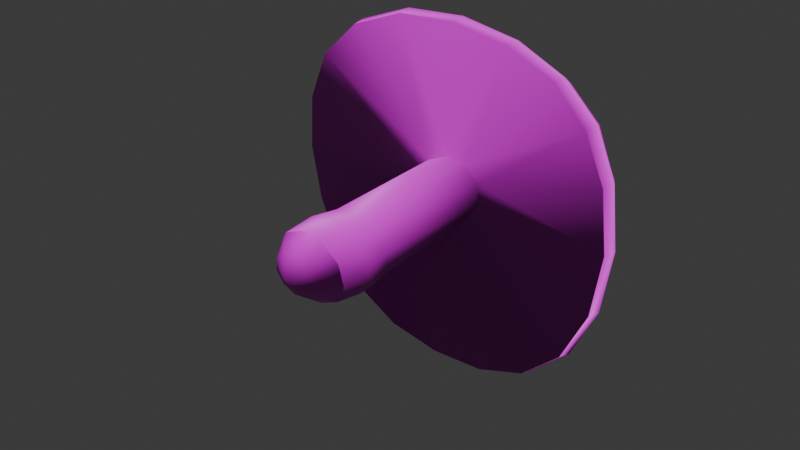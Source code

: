 # Source: untitled.blend  (saved by Blender 4.0.36; exported with 4.5.12 LTS)
import bpy
from mathutils import Matrix  # noqa: F401  (used for matrix-valued properties, if any)

bpy.ops.wm.read_factory_settings(use_empty=True)
scene = bpy.context.scene
scene.name = 'Scene'

# ---- collections
col_collection = bpy.data.collections.new('Collection'); scene.collection.children.link(col_collection)

# ---- images (referenced by path relative to the original .blend; pixels are not part of the script)
import os
ASSET_DIR = os.environ.get("B2B_ASSET_DIR", "")  # directory of the original .blend (textures are referenced by path, not embedded)
HERE = os.path.dirname(os.path.abspath(__file__))  # packed textures are extracted next to this script under _unpacked/

def load_image(name, relpath, width, height, colorspace="sRGB"):
    """Load a texture the original file referenced (path relative to the .blend, or extracted next to this script)."""
    p = next((c for c in (os.path.join(HERE, relpath), os.path.join(ASSET_DIR, relpath)) if relpath and os.path.exists(c)), "")
    if p:
        img = bpy.data.images.load(p, check_existing=True)
        img.name = name
    else:  # same state as the original file: an image datablock whose file is absent (Cycles renders it pink)
        img = bpy.data.images.new(name, width, height)
        img.source = "FILE"
        img.filepath = "//" + (relpath or name)
    img.colorspace_settings.name = colorspace
    return img
img_mushroom_1_basecolor_png = load_image('Mushroom_1_BaseColor.png', 'Textures/Mushroom_1_BaseColor.png', 1024, 1024, 'sRGB')
img_mushroom_1_normal_png = load_image('Mushroom_1_Normal.png', 'Textures/Mushroom_1_Normal.png', 1024, 1024, 'Non-Color')

# ---- materials (node trees are filled in below, after node groups)
mat_mushroom_1 = bpy.data.materials.new('Mushroom_1')
mat_mushroom_1.use_transparent_shadow = False
mat_mushroom_1.roughness = 0.5

# ---- material node trees
mat_mushroom_1.use_nodes = True; mat_mushroom_1.node_tree.nodes.clear()
_N = mat_mushroom_1.node_tree.nodes; _L = mat_mushroom_1.node_tree.links
n0 = _N.new('ShaderNodeBsdfPrincipled'); n0.name = 'Principled BSDF'; n0.location = (10, 300)
n0.inputs[3].default_value = 1.45
n0.inputs[27].default_value = (0.0, 0.0, 0.0, 1.0)
n1 = _N.new('ShaderNodeOutputMaterial'); n1.name = 'Material Output'; n1.location = (300, 300)
n2 = _N.new('ShaderNodeNormalMap'); n2.name = 'Normal Map'; n2.location = (-300, -300)
n2.label = 'Normal/Map'
n3 = _N.new('ShaderNodeTexImage'); n3.name = 'Image Texture'; n3.location = (-300, 600)
n3.image = img_mushroom_1_basecolor_png
n4 = _N.new('ShaderNodeTexImage'); n4.name = 'Image Texture.001'; n4.location = (-600, -900)
n4.image = img_mushroom_1_normal_png
_L.new(n0.outputs[0], n1.inputs[0])
_L.new(n2.outputs[0], n0.inputs[5])
_L.new(n3.outputs[0], n0.inputs[0])
_L.new(n4.outputs[0], n2.inputs[1])
n1.is_active_output = True

# ---- world
world_world = bpy.data.worlds.new('World'); scene.world = world_world
world_world.use_nodes = True; world_world.node_tree.nodes.clear()
_N = world_world.node_tree.nodes; _L = world_world.node_tree.links
n0 = _N.new('ShaderNodeOutputWorld'); n0.name = 'World Output'; n0.location = (300, 300)
n1 = _N.new('ShaderNodeBackground'); n1.name = 'Background'; n1.location = (10, 300)
n1.inputs[0].default_value = (0.05088, 0.05088, 0.05088, 1.0)
_L.new(n1.outputs[0], n0.inputs[0])
n0.is_active_output = True
world_world.color = (0.05088, 0.05088, 0.05088)
world_world.use_sun_shadow = False
world_world.sun_shadow_jitter_overblur = 0.0

# ---- meshes
me_mushroom_1 = bpy.data.meshes.new('Mushroom_1')
me_mushroom_1.from_pydata([(0.00123, 0.004313, -0.01462), (0.003351, 0.0595, -0.009788), (0.008031, 0.003651, -0.01148), (0.009882, 0.05964, -0.007083), (0.01155, 0.002729, -0.005226), (0.0138, 0.05979, -0.001127), (0.01043, 0.001984, 0.001725), (0.01345, 0.06001, 0.005475), (0.005108, 0.001615, 0.006733), (0.008803, 0.06015, 0.01004), (-0.002373, 0.001627, 0.007919), (0.001592, 0.06, 0.01102), (-0.009157, 0.002006, 0.004828), (-0.00506, 0.05968, 0.008262), (-0.01266, 0.002735, -0.001391), (-0.008522, 0.05941, 0.002817), (-0.01155, 0.003638, -0.008376), (-0.007773, 0.0593, -0.003426), (-0.006249, 0.004303, -0.01344), (-0.003297, 0.05936, -0.008272), (-0.00278, 0.02251, -0.01515), (0.004823, 0.02209, -0.01413), (0.01031, 0.02109, -0.009201), (0.0116, 0.02011, -0.002275), (0.008181, 0.01951, 0.003981), (0.001389, 0.01935, 0.007221), (-0.006181, 0.01956, 0.006258), (-0.01165, 0.02016, 0.001406), (-0.01294, 0.02109, -0.005521), (-0.009562, 0.02204, -0.01186), (0.00337, 0.01437, -0.01556), (0.007142, 0.01395, -0.01384), (0.01015, 0.01341, -0.01112), (0.0121, 0.01285, -0.007678), (0.0128, 0.01233, -0.003861), (0.01219, 0.01191, -4.089e-05), (0.01031, 0.01159, 0.003409), (0.007365, 0.0114, 0.006157), (0.003637, 0.01131, 0.007943), (-0.0005078, 0.01133, 0.0086), (-0.004662, 0.01144, 0.008063), (-0.008421, 0.01164, 0.006378), (-0.01142, 0.01196, 0.0037), (-0.01336, 0.01238, 0.0002856), (-0.01406, 0.01288, -0.003533), (-0.01345, 0.01342, -0.007378), (-0.01159, 0.01395, -0.01087), (-0.008655, 0.01437, -0.01366), (-0.004935, 0.01461, -0.01547), (-0.000792, 0.01461, -0.01613), (-0.00172, -0.002804, -0.00976), (0.002721, -0.002981, -0.009147), (0.005927, -0.003425, -0.006214), (0.00667, -0.003919, -0.002089), (0.004667, -0.004274, 0.001652), (0.0006852, -0.004397, 0.003588), (-0.003753, -0.00427, 0.002986), (-0.006953, -0.003919, 6.914e-05), (-0.007696, -0.003432, -0.004057), (-0.005698, -0.002989, -0.007814), (-0.0004772, -0.007512, -0.002881), (-0.03207, 0.0579, -0.04644), (-0.04292, 0.05825, -0.03373), (-0.05011, 0.05855, -0.01772), (-0.05371, 0.05864, 2.036e-05), (-0.05265, 0.05852, 0.01775), (-0.04603, 0.05828, 0.03374), (-0.03336, 0.05848, 0.04582), (-0.0163, 0.05929, 0.05222), (0.00285, 0.06008, 0.05318), (0.02165, 0.06026, 0.04982), (0.03741, 0.0597, 0.04291), (0.04911, 0.05871, 0.03239), (0.05637, 0.05779, 0.01747), (0.05874, 0.05757, -0.002244), (0.05537, 0.05784, -0.02322), (0.04667, 0.05809, -0.04096), (0.03376, 0.05819, -0.05256), (0.01773, 0.05817, -0.05796), (-0.0001333, 0.0579, -0.05829), (-0.01759, 0.05769, -0.0546), (-0.02921, 0.06951, -0.04197), (-0.03906, 0.06974, -0.03049), (-0.04559, 0.07002, -0.01602), (-0.04873, 0.07027, 1.032e-06), (-0.04764, 0.07042, 0.01602), (-0.04153, 0.0705, 0.03038), (-0.02985, 0.07104, 0.04083), (-0.01393, 0.07196, 0.04643), (0.004057, 0.07265, 0.04751), (0.02147, 0.07272, 0.04468), (0.03584, 0.07205, 0.0387), (0.04638, 0.07099, 0.02945), (0.05277, 0.06993, 0.01585), (0.05448, 0.06961, -0.002021), (0.05108, 0.07001, -0.0216), (0.0428, 0.07044, -0.03816), (0.0308, 0.0706, -0.04872), (0.01599, 0.0704, -0.05343), (-0.0004029, 0.06987, -0.05334), (-0.01615, 0.06946, -0.04941), (-0.01205, 0.07691, -0.01638), (-0.01669, 0.07699, -0.01147), (-0.01965, 0.07723, -0.005488), (-0.02062, 0.07755, 0.001153), (-0.0194, 0.07794, 0.00768), (-0.01593, 0.07839, 0.01344), (-0.01035, 0.0789, 0.01791), (-0.003075, 0.07942, 0.02076), (0.004922, 0.07984, 0.02183), (0.01263, 0.08002, 0.02112), (0.01922, 0.07988, 0.01852), (0.02407, 0.07948, 0.01409), (0.02675, 0.07896, 0.008065), (0.02702, 0.07853, 0.0008928), (0.02496, 0.07829, -0.006638), (0.02088, 0.07818, -0.01348), (0.01518, 0.07798, -0.01853), (0.008282, 0.07765, -0.02125), (0.0009279, 0.07727, -0.02164), (-0.006033, 0.07701, -0.0199), (0.00304, 0.08124, 0.002241), (0.03819, 0.06416, 0.04341), (0.01796, 0.06259, -0.05888), (-0.05084, 0.06286, -0.01796), (0.02222, 0.06476, 0.05035), (0.03423, 0.06262, -0.0535), (-0.04357, 0.06255, -0.03419), (0.003082, 0.06459, 0.05376), (0.04734, 0.06251, -0.04179), (-0.03258, 0.0622, -0.04707), (-0.01643, 0.06377, 0.05281), (0.05622, 0.06222, -0.02369), (-0.0001603, 0.06227, -0.05913), (-0.01788, 0.06202, -0.05534), (-0.03377, 0.06293, 0.04639), (0.0597, 0.06192, -0.002272), (-0.05341, 0.06288, 0.01799), (-0.04668, 0.06268, 0.0342), (0.05001, 0.06312, 0.03284), (0.05735, 0.06215, 0.01776), (-0.0545, 0.06297, 1.848e-05)], [], [(20, 1, 21), (21, 1, 3), (21, 3, 22), (22, 3, 5), (22, 5, 23), (23, 5, 7), (23, 7, 24), (24, 7, 9), (24, 9, 25), (25, 9, 11), (25, 11, 26), (26, 11, 13), (26, 13, 27), (27, 13, 15), (27, 15, 28), (28, 15, 17), (28, 17, 29), (29, 17, 19), (3, 77, 76), (29, 19, 20), (20, 19, 1), (4, 6, 53), (48, 20, 49), (47, 29, 20, 48), (46, 29, 47), (45, 28, 29, 46), (44, 28, 45), (43, 27, 28, 44), (42, 27, 43), (41, 26, 27, 42), (40, 26, 41), (39, 25, 26, 40), (38, 25, 39), (37, 24, 25, 38), (36, 24, 37), (35, 23, 24, 36), (34, 23, 35), (33, 22, 23, 34), (32, 22, 33), (31, 21, 22, 32), (30, 21, 31), (49, 20, 21, 30), (0, 49, 30), (0, 30, 31, 2), (2, 31, 32), (2, 32, 33, 4), (4, 33, 34), (4, 34, 35, 6), (6, 35, 36), (6, 36, 37, 8), (8, 37, 38), (8, 38, 39, 10), (10, 39, 40), (10, 40, 41, 12), (12, 41, 42), (12, 42, 43, 14), (14, 43, 44), (14, 44, 45, 16), (16, 45, 46), (16, 46, 47, 18), (18, 47, 48), (18, 48, 49, 0), (58, 59, 60), (10, 56, 55), (14, 16, 58), (2, 4, 52), (8, 55, 54), (12, 14, 57), (18, 50, 59), (0, 2, 51), (6, 54, 53), (10, 12, 56), (16, 59, 58), (4, 53, 52), (8, 10, 55), (14, 58, 57), (18, 0, 50), (2, 52, 51), (6, 8, 54), (0, 51, 50), (12, 57, 56), (16, 18, 59), (11, 9, 70, 69), (51, 52, 60), (55, 56, 60), (59, 50, 60), (52, 53, 60), (56, 57, 60), (53, 54, 60), (57, 58, 60), (50, 51, 60), (54, 55, 60), (5, 75, 74), (17, 63, 62), (13, 11, 68, 67), (7, 73, 72), (3, 1, 78, 77), (19, 61, 80), (15, 13, 66, 65), (9, 71, 70), (5, 3, 76, 75), (17, 15, 64, 63), (11, 69, 68), (7, 5, 74, 73), (19, 17, 62, 61), (13, 67, 66), (1, 79, 78), (9, 7, 72, 71), (139, 140, 93, 92), (15, 65, 64), (1, 19, 80, 79), (81, 82, 102, 101), (137, 138, 86, 85), (140, 136, 94, 93), (138, 135, 87, 86), (133, 134, 100, 99), (136, 132, 95, 94), (135, 131, 88, 87), (134, 130, 81, 100), (132, 129, 96, 95), (131, 128, 89, 88), (130, 127, 82, 81), (129, 126, 97, 96), (128, 125, 90, 89), (127, 124, 83, 82), (126, 123, 98, 97), (125, 122, 91, 90), (124, 141, 84, 83), (123, 133, 99, 98), (122, 139, 92, 91), (141, 137, 85, 84), (112, 113, 121), (88, 89, 109, 108), (100, 81, 101, 120), (87, 88, 108, 107), (94, 95, 115, 114), (99, 100, 120, 119), (86, 87, 107, 106), (93, 94, 114, 113), (85, 86, 106, 105), (95, 96, 116, 115), (92, 93, 113, 112), (84, 85, 105, 104), (96, 97, 117, 116), (91, 92, 112, 111), (83, 84, 104, 103), (97, 98, 118, 117), (90, 91, 111, 110), (82, 83, 103, 102), (98, 99, 119, 118), (89, 90, 110, 109), (73, 74, 136, 140), (116, 117, 121), (104, 105, 121), (111, 112, 121), (117, 118, 121), (103, 104, 121), (110, 111, 121), (118, 119, 121), (102, 103, 121), (109, 110, 121), (101, 102, 121), (108, 109, 121), (120, 101, 121), (107, 108, 121), (114, 115, 121), (119, 120, 121), (106, 107, 121), (113, 114, 121), (115, 116, 121), (105, 106, 121), (66, 67, 135, 138), (79, 80, 134, 133), (74, 75, 132, 136), (67, 68, 131, 135), (80, 61, 130, 134), (75, 76, 129, 132), (68, 69, 128, 131), (61, 62, 127, 130), (76, 77, 126, 129), (69, 70, 125, 128), (62, 63, 124, 127), (77, 78, 123, 126), (70, 71, 122, 125), (63, 64, 141, 124), (78, 79, 133, 123), (71, 72, 139, 122), (64, 65, 137, 141), (65, 66, 138, 137), (72, 73, 140, 139)])
me_mushroom_1.polygons.foreach_set('use_smooth', [True] * 190)
_uv = me_mushroom_1.uv_layers.new(name='UVMap')
_uv.uv.foreach_set('vector', [0.7796, 0.6163, 0.7597, 0.7706, 0.7487, 0.6161, 0.7487, 0.6161, 0.7597, 0.7706, 0.7307, 0.7736, 0.7487, 0.6161, 0.7307, 0.7736, 0.7182, 0.6141, 0.7182, 0.6141, 0.7307, 0.7736, 0.7017, 0.7778, 0.7182, 0.6141, 0.7017, 0.7778, 0.6884, 0.612, 0.6884, 0.612, 0.7017, 0.7778, 0.675, 0.7817, 0.6884, 0.612, 0.675, 0.7817, 0.6578, 0.6107, 0.6578, 0.6107, 0.675, 0.7817, 0.6486, 0.7833, 0.6578, 0.6107, 0.6486, 0.7833, 0.6254, 0.6102, 0.6254, 0.6102, 0.6486, 0.7833, 0.6189, 0.7817, 0.6254, 0.6102, 0.6189, 0.7817, 0.5929, 0.6102, 0.5929, 0.6102, 0.6189, 0.7817, 0.5896, 0.7783, 0.5929, 0.6102, 0.5896, 0.7783, 0.5623, 0.6116, 0.5623, 0.6116, 0.5896, 0.7783, 0.5631, 0.7753, 0.5623, 0.6116, 0.5631, 0.7753, 0.5332, 0.6146, 0.5332, 0.6146, 0.5631, 0.7753, 0.5371, 0.7744, 0.5332, 0.6146, 0.5371, 0.7744, 0.5039, 0.619, 0.8105, 0.6145, 0.8151, 0.7725, 0.788, 0.77, 0.2847, 0.7631, 0.4606, 0.6492, 0.4833, 0.7163, 0.8105, 0.6145, 0.788, 0.77, 0.7796, 0.6163, 0.7796, 0.6163, 0.788, 0.77, 0.7597, 0.7706, 0.6714, 0.06131, 0.6602, 0.09513, 0.6358, 0.07203, 0.7865, 0.5848, 0.7796, 0.6163, 0.7703, 0.5858, 0.8029, 0.5827, 0.8105, 0.6145, 0.7796, 0.6163, 0.7865, 0.5848, 0.5116, 0.5866, 0.5039, 0.619, 0.4956, 0.5879, 0.5268, 0.5847, 0.5332, 0.6146, 0.5039, 0.619, 0.5116, 0.5866, 0.5414, 0.5827, 0.5332, 0.6146, 0.5268, 0.5847, 0.556, 0.5808, 0.5623, 0.6116, 0.5332, 0.6146, 0.5414, 0.5827, 0.5707, 0.5793, 0.5623, 0.6116, 0.556, 0.5808, 0.5858, 0.5781, 0.5929, 0.6102, 0.5623, 0.6116, 0.5707, 0.5793, 0.6014, 0.5774, 0.5929, 0.6102, 0.5858, 0.5781, 0.6175, 0.5768, 0.6254, 0.6102, 0.5929, 0.6102, 0.6014, 0.5774, 0.6335, 0.5769, 0.6254, 0.6102, 0.6175, 0.5768, 0.6493, 0.5774, 0.6578, 0.6107, 0.6254, 0.6102, 0.6335, 0.5769, 0.6646, 0.578, 0.6578, 0.6107, 0.6493, 0.5774, 0.6794, 0.5791, 0.6884, 0.612, 0.6578, 0.6107, 0.6646, 0.578, 0.6939, 0.5804, 0.6884, 0.612, 0.6794, 0.5791, 0.7085, 0.582, 0.7182, 0.6141, 0.6884, 0.612, 0.6939, 0.5804, 0.7233, 0.5835, 0.7182, 0.6141, 0.7085, 0.582, 0.7386, 0.5849, 0.7487, 0.6161, 0.7182, 0.6141, 0.7233, 0.5835, 0.7543, 0.5857, 0.7487, 0.6161, 0.7386, 0.5849, 0.7703, 0.5858, 0.7796, 0.6163, 0.7487, 0.6161, 0.7543, 0.5857, 0.7588, 0.5457, 0.7703, 0.5858, 0.7543, 0.5857, 0.7588, 0.5457, 0.7543, 0.5857, 0.7386, 0.5849, 0.728, 0.5452, 0.728, 0.5452, 0.7386, 0.5849, 0.7233, 0.5835, 0.728, 0.5452, 0.7233, 0.5835, 0.7085, 0.582, 0.6986, 0.5429, 0.6986, 0.5429, 0.7085, 0.582, 0.6939, 0.5804, 0.6986, 0.5429, 0.6939, 0.5804, 0.6794, 0.5791, 0.67, 0.5406, 0.67, 0.5406, 0.6794, 0.5791, 0.6646, 0.578, 0.67, 0.5406, 0.6646, 0.578, 0.6493, 0.5774, 0.6405, 0.5391, 0.6405, 0.5391, 0.6493, 0.5774, 0.6335, 0.5769, 0.6405, 0.5391, 0.6335, 0.5769, 0.6175, 0.5768, 0.61, 0.5391, 0.61, 0.5391, 0.6175, 0.5768, 0.6014, 0.5774, 0.61, 0.5391, 0.6014, 0.5774, 0.5858, 0.5781, 0.5799, 0.5406, 0.5799, 0.5406, 0.5858, 0.5781, 0.5707, 0.5793, 0.5799, 0.5406, 0.5707, 0.5793, 0.556, 0.5808, 0.5508, 0.5433, 0.5508, 0.5433, 0.556, 0.5808, 0.5414, 0.5827, 0.5508, 0.5433, 0.5414, 0.5827, 0.5268, 0.5847, 0.5217, 0.546, 0.5217, 0.546, 0.5268, 0.5847, 0.5116, 0.5866, 0.5217, 0.546, 0.5116, 0.5866, 0.4956, 0.5879, 0.4917, 0.5464, 0.7898, 0.5427, 0.8029, 0.5827, 0.7865, 0.5848, 0.7898, 0.5427, 0.7865, 0.5848, 0.7703, 0.5858, 0.7588, 0.5457, 0.5859, 0.05633, 0.595, 0.04346, 0.611, 0.06572, 0.5926, 0.1165, 0.5961, 0.08396, 0.6113, 0.08867, 0.5506, 0.06067, 0.5612, 0.0263, 0.5859, 0.05633, 0.6602, 0.02659, 0.6714, 0.06131, 0.636, 0.05663, 0.6305, 0.1165, 0.6113, 0.08867, 0.6264, 0.08412, 0.5623, 0.09478, 0.5506, 0.06067, 0.5864, 0.07172, 0.5912, 0.004193, 0.6107, 0.03843, 0.595, 0.04346, 0.6295, 0.004193, 0.6602, 0.02659, 0.6266, 0.04359, 0.6602, 0.09513, 0.6264, 0.08412, 0.6358, 0.07203, 0.5926, 0.1165, 0.5623, 0.09478, 0.5961, 0.08396, 0.5612, 0.0263, 0.595, 0.04346, 0.5859, 0.05633, 0.6714, 0.06131, 0.6358, 0.07203, 0.636, 0.05663, 0.6305, 0.1165, 0.5926, 0.1165, 0.6113, 0.08867, 0.5506, 0.06067, 0.5859, 0.05633, 0.5864, 0.07172, 0.5912, 0.004193, 0.6295, 0.004193, 0.6107, 0.03843, 0.6602, 0.02659, 0.636, 0.05663, 0.6266, 0.04359, 0.6602, 0.09513, 0.6305, 0.1165, 0.6264, 0.08412, 0.6295, 0.004193, 0.6266, 0.04359, 0.6107, 0.03843, 0.5623, 0.09478, 0.5864, 0.07172, 0.5961, 0.08396, 0.5612, 0.0263, 0.5912, 0.004193, 0.595, 0.04346, 0.219, 0.8108, 0.2465, 0.8218, 0.2125, 0.9888, 0.139, 0.9631, 0.6266, 0.04359, 0.636, 0.05663, 0.611, 0.06572, 0.6113, 0.08867, 0.5961, 0.08396, 0.611, 0.06572, 0.595, 0.04346, 0.6107, 0.03843, 0.611, 0.06572, 0.636, 0.05663, 0.6358, 0.07203, 0.611, 0.06572, 0.5961, 0.08396, 0.5864, 0.07172, 0.611, 0.06572, 0.6358, 0.07203, 0.6264, 0.08412, 0.611, 0.06572, 0.5864, 0.07172, 0.5859, 0.05633, 0.611, 0.06572, 0.6107, 0.03843, 0.6266, 0.04359, 0.611, 0.06572, 0.6264, 0.08412, 0.6113, 0.08867, 0.611, 0.06572, 0.2867, 0.7921, 0.4788, 0.7967, 0.4488, 0.8781, 0.2146, 0.7407, 0.09288, 0.605, 0.1505, 0.5625, 0.2009, 0.7876, 0.219, 0.8108, 0.07279, 0.9212, 0.02497, 0.8643, 0.2722, 0.8149, 0.401, 0.9434, 0.3451, 0.9819, 0.2847, 0.7631, 0.2669, 0.7404, 0.4145, 0.5979, 0.4606, 0.6492, 0.2402, 0.7324, 0.2145, 0.5391, 0.2823, 0.5391, 0.1995, 0.7613, 0.2009, 0.7876, 0.004193, 0.796, 0.01276, 0.7259, 0.2465, 0.8218, 0.2824, 0.9958, 0.2125, 0.9888, 0.2867, 0.7921, 0.2847, 0.7631, 0.4833, 0.7163, 0.4788, 0.7967, 0.2146, 0.7407, 0.1995, 0.7613, 0.04455, 0.6608, 0.09288, 0.605, 0.219, 0.8108, 0.139, 0.9631, 0.07279, 0.9212, 0.2722, 0.8149, 0.2867, 0.7921, 0.4488, 0.8781, 0.401, 0.9434, 0.2402, 0.7324, 0.2146, 0.7407, 0.1505, 0.5625, 0.2145, 0.5391, 0.2009, 0.7876, 0.02497, 0.8643, 0.004193, 0.796, 0.2669, 0.7404, 0.3517, 0.561, 0.4145, 0.5979, 0.2465, 0.8218, 0.2722, 0.8149, 0.3451, 0.9819, 0.2824, 0.9958, 0.4526, 0.08251, 0.497, 0.1398, 0.4629, 0.1592, 0.4268, 0.1112, 0.1995, 0.7613, 0.01276, 0.7259, 0.04455, 0.6608, 0.2669, 0.7404, 0.2402, 0.7324, 0.2823, 0.5391, 0.3517, 0.561, 0.1804, 0.4463, 0.1327, 0.4089, 0.2078, 0.3156, 0.2295, 0.3315, 0.02555, 0.2233, 0.0422, 0.1512, 0.07992, 0.1693, 0.06568, 0.2294, 0.497, 0.1398, 0.5225, 0.2229, 0.483, 0.2282, 0.4629, 0.1592, 0.0422, 0.1512, 0.08519, 0.0913, 0.1178, 0.1206, 0.07992, 0.1693, 0.3088, 0.5102, 0.2314, 0.5069, 0.2368, 0.4665, 0.3019, 0.4701, 0.5225, 0.2229, 0.5217, 0.316, 0.482, 0.3079, 0.483, 0.2282, 0.08519, 0.0913, 0.1514, 0.04766, 0.1758, 0.086, 0.1178, 0.1206, 0.2314, 0.5069, 0.1647, 0.4826, 0.1804, 0.4463, 0.2368, 0.4665, 0.5217, 0.316, 0.4949, 0.3973, 0.4591, 0.3776, 0.482, 0.3079, 0.1514, 0.04766, 0.2346, 0.02524, 0.2469, 0.06792, 0.1758, 0.086, 0.1647, 0.4826, 0.1075, 0.4388, 0.1327, 0.4089, 0.1804, 0.4463, 0.4949, 0.3973, 0.448, 0.4548, 0.4191, 0.426, 0.4591, 0.3776, 0.2346, 0.02524, 0.3207, 0.02564, 0.3187, 0.06779, 0.2469, 0.06792, 0.1075, 0.4388, 0.06172, 0.3762, 0.09562, 0.3563, 0.1327, 0.4089, 0.448, 0.4548, 0.385, 0.4925, 0.3659, 0.4562, 0.4191, 0.426, 0.3207, 0.02564, 0.3943, 0.04584, 0.3789, 0.0832, 0.3187, 0.06779, 0.06172, 0.3762, 0.03228, 0.3014, 0.07155, 0.2941, 0.09562, 0.3563, 0.385, 0.4925, 0.3088, 0.5102, 0.3019, 0.4701, 0.3659, 0.4562, 0.3943, 0.04584, 0.4526, 0.08251, 0.4268, 0.1112, 0.3789, 0.0832, 0.03228, 0.3014, 0.02555, 0.2233, 0.06568, 0.2294, 0.07155, 0.2941, 0.348, 0.1874, 0.3629, 0.2087, 0.2754, 0.2475, 0.1758, 0.086, 0.2469, 0.06792, 0.2689, 0.1709, 0.2387, 0.1804, 0.2368, 0.4665, 0.1804, 0.4463, 0.2295, 0.3315, 0.2555, 0.3409, 0.1178, 0.1206, 0.1758, 0.086, 0.2387, 0.1804, 0.2124, 0.1964, 0.483, 0.2282, 0.482, 0.3079, 0.3666, 0.2668, 0.3691, 0.2362, 0.3019, 0.4701, 0.2368, 0.4665, 0.2555, 0.3409, 0.2839, 0.3425, 0.07992, 0.1693, 0.1178, 0.1206, 0.2124, 0.1964, 0.1938, 0.2176, 0.4629, 0.1592, 0.483, 0.2282, 0.3691, 0.2362, 0.3629, 0.2087, 0.06568, 0.2294, 0.07992, 0.1693, 0.1938, 0.2176, 0.1841, 0.2424, 0.482, 0.3079, 0.4591, 0.3776, 0.3556, 0.2962, 0.3666, 0.2668, 0.4268, 0.1112, 0.4629, 0.1592, 0.3629, 0.2087, 0.348, 0.1874, 0.07155, 0.2941, 0.06568, 0.2294, 0.1841, 0.2424, 0.1838, 0.2688, 0.4591, 0.3776, 0.4191, 0.426, 0.337, 0.3199, 0.3556, 0.2962, 0.3789, 0.0832, 0.4268, 0.1112, 0.348, 0.1874, 0.3262, 0.1739, 0.09562, 0.3563, 0.07155, 0.2941, 0.1838, 0.2688, 0.1921, 0.2942, 0.4191, 0.426, 0.3659, 0.4562, 0.3122, 0.3355, 0.337, 0.3199, 0.3187, 0.06779, 0.3789, 0.0832, 0.3262, 0.1739, 0.2991, 0.1684, 0.1327, 0.4089, 0.09562, 0.3563, 0.1921, 0.2942, 0.2078, 0.3156, 0.3659, 0.4562, 0.3019, 0.4701, 0.2839, 0.3425, 0.3122, 0.3355, 0.2469, 0.06792, 0.3187, 0.06779, 0.2991, 0.1684, 0.2689, 0.1709, 0.5159, 0.131, 0.5422, 0.2199, 0.5225, 0.2229, 0.497, 0.1398, 0.3556, 0.2962, 0.337, 0.3199, 0.2754, 0.2475, 0.1838, 0.2688, 0.1841, 0.2424, 0.2754, 0.2475, 0.3262, 0.1739, 0.348, 0.1874, 0.2754, 0.2475, 0.337, 0.3199, 0.3122, 0.3355, 0.2754, 0.2475, 0.1921, 0.2942, 0.1838, 0.2688, 0.2754, 0.2475, 0.2991, 0.1684, 0.3262, 0.1739, 0.2754, 0.2475, 0.3122, 0.3355, 0.2839, 0.3425, 0.2754, 0.2475, 0.2078, 0.3156, 0.1921, 0.2942, 0.2754, 0.2475, 0.2689, 0.1709, 0.2991, 0.1684, 0.2754, 0.2475, 0.2295, 0.3315, 0.2078, 0.3156, 0.2754, 0.2475, 0.2387, 0.1804, 0.2689, 0.1709, 0.2754, 0.2475, 0.2555, 0.3409, 0.2295, 0.3315, 0.2754, 0.2475, 0.2124, 0.1964, 0.2387, 0.1804, 0.2754, 0.2475, 0.3691, 0.2362, 0.3666, 0.2668, 0.2754, 0.2475, 0.2839, 0.3425, 0.2555, 0.3409, 0.2754, 0.2475, 0.1938, 0.2176, 0.2124, 0.1964, 0.2754, 0.2475, 0.3629, 0.2087, 0.3691, 0.2362, 0.2754, 0.2475, 0.3666, 0.2668, 0.3556, 0.2962, 0.2754, 0.2475, 0.1841, 0.2424, 0.1938, 0.2176, 0.2754, 0.2475, 0.02428, 0.1431, 0.07032, 0.07678, 0.08519, 0.0913, 0.0422, 0.1512, 0.3099, 0.5307, 0.2276, 0.5259, 0.2314, 0.5069, 0.3088, 0.5102, 0.5422, 0.2199, 0.5422, 0.3182, 0.5217, 0.316, 0.5225, 0.2229, 0.07032, 0.07678, 0.1418, 0.02869, 0.1514, 0.04766, 0.08519, 0.0913, 0.2276, 0.5259, 0.1556, 0.5003, 0.1647, 0.4826, 0.2314, 0.5069, 0.5422, 0.3182, 0.5139, 0.406, 0.4949, 0.3973, 0.5217, 0.316, 0.1418, 0.02869, 0.2303, 0.004193, 0.2346, 0.02524, 0.1514, 0.04766, 0.1556, 0.5003, 0.09325, 0.4532, 0.1075, 0.4388, 0.1647, 0.4826, 0.5139, 0.406, 0.4627, 0.4713, 0.448, 0.4548, 0.4949, 0.3973, 0.2303, 0.004193, 0.322, 0.004193, 0.3207, 0.02564, 0.2346, 0.02524, 0.09325, 0.4532, 0.04394, 0.3863, 0.06172, 0.3762, 0.1075, 0.4388, 0.4627, 0.4713, 0.3923, 0.5122, 0.385, 0.4925, 0.448, 0.4548, 0.322, 0.004193, 0.4022, 0.02585, 0.3943, 0.04584, 0.3207, 0.02564, 0.04394, 0.3863, 0.01233, 0.3064, 0.03228, 0.3014, 0.06172, 0.3762, 0.3923, 0.5122, 0.3099, 0.5307, 0.3088, 0.5102, 0.385, 0.4925, 0.4022, 0.02585, 0.4679, 0.06628, 0.4526, 0.08251, 0.3943, 0.04584, 0.01233, 0.3064, 0.004193, 0.2218, 0.02555, 0.2233, 0.03228, 0.3014, 0.004193, 0.2218, 0.02428, 0.1431, 0.0422, 0.1512, 0.02555, 0.2233, 0.4679, 0.06628, 0.5159, 0.131, 0.497, 0.1398, 0.4526, 0.08251])
me_mushroom_1.materials.append(mat_mushroom_1)
me_mushroom_1.update()
me_mushroom_1.normals_split_custom_set([tuple(v) for v in zip(*[iter([-0.1638, 0.1486, -0.9752, 0.07976, -0.7452, -0.6621, 0.4147, 0.1222, -0.9017, 0.4147, 0.1222, -0.9017, 0.07976, -0.7452, -0.6621, 0.423, -0.7659, -0.4842, 0.4147, 0.1222, -0.9017, 0.423, -0.7659, -0.4842, 0.866, 0.08739, -0.4924, 0.866, 0.08739, -0.4924, 0.423, -0.7659, -0.4842, 0.5777, -0.8052, -0.1338, 0.866, 0.08739, -0.4924, 0.5777, -0.8052, -0.1338, 0.9876, 0.05067, 0.1488, 0.9876, 0.05067, 0.1488, 0.5777, -0.8052, -0.1338, 0.4763, -0.8385, 0.2646, 0.9876, 0.05067, 0.1488, 0.4763, -0.8385, 0.2646, 0.6872, 0.03065, 0.7259, 0.6872, 0.03065, 0.7259, 0.4763, -0.8385, 0.2646, 0.2414, -0.8195, 0.5197, 0.6872, 0.03065, 0.7259, 0.2414, -0.8195, 0.5197, 0.1509, 0.04118, 0.9877, 0.1509, 0.04118, 0.9877, 0.2414, -0.8195, 0.5197, -0.03994, -0.7944, 0.606, 0.1509, 0.04118, 0.9877, -0.03994, -0.7944, 0.606, -0.4195, 0.07193, 0.9049, -0.4195, 0.07193, 0.9049, -0.03994, -0.7944, 0.606, -0.362, -0.79, 0.4949, -0.4195, 0.07193, 0.9049, -0.362, -0.79, 0.4949, -0.8669, 0.1102, 0.4862, -0.8669, 0.1102, 0.4862, -0.362, -0.79, 0.4949, -0.6192, -0.7673, 0.1669, -0.8669, 0.1102, 0.4862, -0.6192, -0.7673, 0.1669, -0.9789, 0.1433, -0.1455, -0.9789, 0.1433, -0.1455, -0.6192, -0.7673, 0.1669, -0.6252, -0.7339, -0.2655, -0.9789, 0.1433, -0.1455, -0.6252, -0.7339, -0.2655, -0.693, 0.1578, -0.7034, -0.693, 0.1578, -0.7034, -0.6252, -0.7339, -0.2655, -0.341, -0.7308, -0.5913, 0.423, -0.7659, -0.4842, 0.3313, -0.7536, -0.5678, 0.5222, -0.7565, -0.3937, -0.693, 0.1578, -0.7034, -0.341, -0.7308, -0.5913, -0.1638, 0.1486, -0.9752, -0.1638, 0.1486, -0.9752, -0.341, -0.7308, -0.5913, 0.07976, -0.7452, -0.6621, 0.9068, -0.372, -0.1981, 0.8342, -0.3623, 0.4158, 0.6443, -0.7642, 0.02937, -0.3044, -0.01019, -0.9525, -0.1638, 0.1486, -0.9752, -0.007608, -0.009671, -0.9999, -0.5674, -0.01153, -0.8234, -0.693, 0.1578, -0.7034, -0.1638, 0.1486, -0.9752, -0.3044, -0.01019, -0.9525, -0.7982, -0.007896, -0.6023, -0.693, 0.1578, -0.7034, -0.5674, -0.01153, -0.8234, -0.9471, -0.005081, -0.3209, -0.9789, 0.1433, -0.1455, -0.693, 0.1578, -0.7034, -0.7982, -0.007896, -0.6023, -0.9999, 0.003276, 0.01442, -0.9789, 0.1433, -0.1455, -0.9471, -0.005081, -0.3209, -0.9401, 0.01323, 0.3407, -0.8669, 0.1102, 0.4862, -0.9789, 0.1433, -0.1455, -0.9999, 0.003276, 0.01442, -0.7771, 0.02281, 0.629, -0.8669, 0.1102, 0.4862, -0.9401, 0.01323, 0.3407, -0.5446, 0.03477, 0.838, -0.4195, 0.07193, 0.9049, -0.8669, 0.1102, 0.4862, -0.7771, 0.02281, 0.629, -0.2707, 0.04086, 0.9618, -0.4195, 0.07193, 0.9049, -0.5446, 0.03477, 0.838, 0.01436, 0.04582, 0.9988, 0.1509, 0.04118, 0.9877, -0.4195, 0.07193, 0.9049, -0.2707, 0.04086, 0.9618, 0.2979, 0.04586, 0.9535, 0.1509, 0.04118, 0.9877, 0.01436, 0.04582, 0.9988, 0.563, 0.03954, 0.8255, 0.6872, 0.03065, 0.7259, 0.1509, 0.04118, 0.9877, 0.2979, 0.04586, 0.9535, 0.7908, 0.03339, 0.6112, 0.6872, 0.03065, 0.7259, 0.563, 0.03954, 0.8255, 0.9456, 0.02175, 0.3246, 0.9876, 0.05067, 0.1488, 0.6872, 0.03065, 0.7259, 0.7908, 0.03339, 0.6112, 0.9999, 0.01243, -0.01176, 0.9876, 0.05067, 0.1488, 0.9456, 0.02175, 0.3246, 0.9409, 0.004934, -0.3387, 0.866, 0.08739, -0.4924, 0.9876, 0.05067, 0.1488, 0.9999, 0.01243, -0.01176, 0.7787, -0.002893, -0.6274, 0.866, 0.08739, -0.4924, 0.9409, 0.004934, -0.3387, 0.5529, -0.004952, -0.8332, 0.4147, 0.1222, -0.9017, 0.866, 0.08739, -0.4924, 0.7787, -0.002893, -0.6274, 0.2752, -0.008893, -0.9613, 0.4147, 0.1222, -0.9017, 0.5529, -0.004952, -0.8332, -0.007608, -0.009671, -0.9999, -0.1638, 0.1486, -0.9752, 0.4147, 0.1222, -0.9017, 0.2752, -0.008893, -0.9613, 0.1157, -0.3497, -0.9297, -0.007608, -0.009671, -0.9999, 0.2752, -0.008893, -0.9613, 0.1157, -0.3497, -0.9297, 0.2752, -0.008893, -0.9613, 0.5529, -0.004952, -0.8332, 0.6078, -0.361, -0.7073, 0.6078, -0.361, -0.7073, 0.5529, -0.004952, -0.8332, 0.7787, -0.002893, -0.6274, 0.6078, -0.361, -0.7073, 0.7787, -0.002893, -0.6274, 0.9409, 0.004934, -0.3387, 0.9068, -0.372, -0.1981, 0.9068, -0.372, -0.1981, 0.9409, 0.004934, -0.3387, 0.9999, 0.01243, -0.01176, 0.9068, -0.372, -0.1981, 0.9999, 0.01243, -0.01176, 0.9456, 0.02175, 0.3246, 0.8342, -0.3623, 0.4158, 0.8342, -0.3623, 0.4158, 0.9456, 0.02175, 0.3246, 0.7908, 0.03339, 0.6112, 0.8342, -0.3623, 0.4158, 0.7908, 0.03339, 0.6112, 0.563, 0.03954, 0.8255, 0.4209, -0.3399, 0.8411, 0.4209, -0.3399, 0.8411, 0.563, 0.03954, 0.8255, 0.2979, 0.04586, 0.9535, 0.4209, -0.3399, 0.8411, 0.2979, 0.04586, 0.9535, 0.01436, 0.04582, 0.9988, -0.1341, -0.3356, 0.9324, -0.1341, -0.3356, 0.9324, 0.01436, 0.04582, 0.9988, -0.2707, 0.04086, 0.9618, -0.1341, -0.3356, 0.9324, -0.2707, 0.04086, 0.9618, -0.5446, 0.03477, 0.838, -0.6486, -0.3556, 0.673, -0.6486, -0.3556, 0.673, -0.5446, 0.03477, 0.838, -0.7771, 0.02281, 0.629, -0.6486, -0.3556, 0.673, -0.7771, 0.02281, 0.629, -0.9401, 0.01323, 0.3407, -0.9189, -0.3728, 0.1293, -0.9189, -0.3728, 0.1293, -0.9401, 0.01323, 0.3407, -0.9999, 0.003276, 0.01442, -0.9189, -0.3728, 0.1293, -0.9999, 0.003276, 0.01442, -0.9471, -0.005081, -0.3209, -0.8071, -0.3681, -0.4615, -0.8071, -0.3681, -0.4615, -0.9471, -0.005081, -0.3209, -0.7982, -0.007896, -0.6023, -0.8071, -0.3681, -0.4615, -0.7982, -0.007896, -0.6023, -0.5674, -0.01153, -0.8234, -0.4022, -0.3537, -0.8445, -0.4022, -0.3537, -0.8445, -0.5674, -0.01153, -0.8234, -0.3044, -0.01019, -0.9525, -0.4022, -0.3537, -0.8445, -0.3044, -0.01019, -0.9525, -0.007608, -0.009671, -0.9999, 0.1157, -0.3497, -0.9297, -0.6429, -0.7441, -0.1818, -0.4456, -0.7153, -0.5384, -0.01148, -0.9973, -0.07217, -0.1341, -0.3356, 0.9324, -0.3069, -0.7608, 0.5719, 0.102, -0.7597, 0.6422, -0.9189, -0.3728, 0.1293, -0.8071, -0.3681, -0.4615, -0.6429, -0.7441, -0.1818, 0.6078, -0.361, -0.7073, 0.9068, -0.372, -0.1981, 0.5469, -0.7386, -0.3943, 0.4209, -0.3399, 0.8411, 0.102, -0.7597, 0.6422, 0.4702, -0.7669, 0.4367, -0.6486, -0.3556, 0.673, -0.9189, -0.3728, 0.1293, -0.5971, -0.7616, 0.2519, -0.4022, -0.3537, -0.8445, -0.1116, -0.6989, -0.7064, -0.4456, -0.7153, -0.5384, 0.1157, -0.3497, -0.9297, 0.6078, -0.361, -0.7073, 0.2526, -0.7087, -0.6588, 0.8342, -0.3623, 0.4158, 0.4702, -0.7669, 0.4367, 0.6443, -0.7642, 0.02937, -0.1341, -0.3356, 0.9324, -0.6486, -0.3556, 0.673, -0.3069, -0.7608, 0.5719, -0.8071, -0.3681, -0.4615, -0.4456, -0.7153, -0.5384, -0.6429, -0.7441, -0.1818, 0.9068, -0.372, -0.1981, 0.6443, -0.7642, 0.02937, 0.5469, -0.7386, -0.3943, 0.4209, -0.3399, 0.8411, -0.1341, -0.3356, 0.9324, 0.102, -0.7597, 0.6422, -0.9189, -0.3728, 0.1293, -0.6429, -0.7441, -0.1818, -0.5971, -0.7616, 0.2519, -0.4022, -0.3537, -0.8445, 0.1157, -0.3497, -0.9297, -0.1116, -0.6989, -0.7064, 0.6078, -0.361, -0.7073, 0.5469, -0.7386, -0.3943, 0.2526, -0.7087, -0.6588, 0.8342, -0.3623, 0.4158, 0.4209, -0.3399, 0.8411, 0.4702, -0.7669, 0.4367, 0.1157, -0.3497, -0.9297, 0.2526, -0.7087, -0.6588, -0.1116, -0.6989, -0.7064, -0.6486, -0.3556, 0.673, -0.5971, -0.7616, 0.2519, -0.3069, -0.7608, 0.5719, -0.8071, -0.3681, -0.4615, -0.4022, -0.3537, -0.8445, -0.4456, -0.7153, -0.5384, -0.03994, -0.7944, 0.606, 0.2414, -0.8195, 0.5197, 0.187, -0.7295, 0.6579, 0.06007, -0.7256, 0.6855, 0.2526, -0.7087, -0.6588, 0.5469, -0.7386, -0.3943, -0.01148, -0.9973, -0.07217, 0.102, -0.7597, 0.6422, -0.3069, -0.7608, 0.5719, -0.01148, -0.9973, -0.07217, -0.4456, -0.7153, -0.5384, -0.1116, -0.6989, -0.7064, -0.01148, -0.9973, -0.07217, 0.5469, -0.7386, -0.3943, 0.6443, -0.7642, 0.02937, -0.01148, -0.9973, -0.07217, -0.3069, -0.7608, 0.5719, -0.5971, -0.7616, 0.2519, -0.01148, -0.9973, -0.07217, 0.6443, -0.7642, 0.02937, 0.4702, -0.7669, 0.4367, -0.01148, -0.9973, -0.07217, -0.5971, -0.7616, 0.2519, -0.6429, -0.7441, -0.1818, -0.01148, -0.9973, -0.07217, -0.1116, -0.6989, -0.7064, 0.2526, -0.7087, -0.6588, -0.01148, -0.9973, -0.07217, 0.4702, -0.7669, 0.4367, 0.102, -0.7597, 0.6422, -0.01148, -0.9973, -0.07217, 0.5777, -0.8052, -0.1338, 0.6147, -0.7634, -0.1984, 0.6376, -0.7703, -0.01207, -0.6252, -0.7339, -0.2655, -0.6325, -0.7498, -0.194, -0.5676, -0.7473, -0.3455, -0.362, -0.79, 0.4949, -0.03994, -0.7944, 0.606, -0.1105, -0.7244, 0.6805, -0.3451, -0.731, 0.5887, 0.4763, -0.8385, 0.2646, 0.6067, -0.7682, 0.2044, 0.5014, -0.7513, 0.4291, 0.423, -0.7659, -0.4842, 0.07976, -0.7452, -0.6621, 0.1155, -0.7562, -0.6441, 0.3313, -0.7536, -0.5678, -0.341, -0.7308, -0.5913, -0.4309, -0.745, -0.5091, -0.2316, -0.7526, -0.6164, -0.6192, -0.7673, 0.1669, -0.362, -0.79, 0.4949, -0.5555, -0.7364, 0.3863, -0.6545, -0.7416, 0.147, 0.2414, -0.8195, 0.5197, 0.335, -0.7373, 0.5867, 0.187, -0.7295, 0.6579, 0.5777, -0.8052, -0.1338, 0.423, -0.7659, -0.4842, 0.5222, -0.7565, -0.3937, 0.6147, -0.7634, -0.1984, -0.6252, -0.7339, -0.2655, -0.6192, -0.7673, 0.1669, -0.6643, -0.746, -0.0472, -0.6325, -0.7498, -0.194, -0.03994, -0.7944, 0.606, 0.06007, -0.7256, 0.6855, -0.1105, -0.7244, 0.6805, 0.4763, -0.8385, 0.2646, 0.5777, -0.8052, -0.1338, 0.6376, -0.7703, -0.01207, 0.6067, -0.7682, 0.2044, -0.341, -0.7308, -0.5913, -0.6252, -0.7339, -0.2655, -0.5676, -0.7473, -0.3455, -0.4309, -0.745, -0.5091, -0.362, -0.79, 0.4949, -0.3451, -0.731, 0.5887, -0.5555, -0.7364, 0.3863, 0.07976, -0.7452, -0.6621, -0.05288, -0.7598, -0.648, 0.1155, -0.7562, -0.6441, 0.2414, -0.8195, 0.5197, 0.4763, -0.8385, 0.2646, 0.5014, -0.7513, 0.4291, 0.335, -0.7373, 0.5867, 0.7936, 0.1655, 0.5856, 0.9494, 0.1576, 0.2716, 0.6247, 0.7688, 0.1365, 0.5393, 0.7722, 0.336, -0.6192, -0.7673, 0.1669, -0.6545, -0.7416, 0.147, -0.6643, -0.746, -0.0472, 0.07976, -0.7452, -0.6621, -0.341, -0.7308, -0.5913, -0.2316, -0.7526, -0.6164, -0.05288, -0.7598, -0.648, -0.3487, 0.832, -0.4315, -0.464, 0.8295, -0.3108, -0.1644, 0.9773, -0.1334, -0.1305, 0.9778, -0.1641, -0.9456, 0.237, 0.2227, -0.7989, 0.2396, 0.5517, -0.4721, 0.8241, 0.313, -0.5513, 0.8254, 0.1217, 0.9494, 0.1576, 0.2716, 0.9841, 0.1757, -0.02432, 0.6205, 0.7837, -0.02707, 0.6247, 0.7688, 0.1365, -0.7989, 0.2396, 0.5517, -0.5181, 0.251, 0.8176, -0.3189, 0.8281, 0.461, -0.4721, 0.8241, 0.313, -0.1019, 0.2197, -0.9702, -0.3469, 0.2327, -0.9086, -0.2121, 0.8316, -0.5134, -0.08773, 0.8264, -0.5563, 0.9841, 0.1757, -0.02432, 0.9347, 0.1908, -0.2997, 0.5702, 0.802, -0.1779, 0.6205, 0.7837, -0.02707, -0.5181, 0.251, 0.8176, -0.2084, 0.2629, 0.9421, -0.1481, 0.829, 0.5393, -0.3189, 0.8281, 0.461, -0.3469, 0.2327, -0.9086, -0.6131, 0.2385, -0.7531, -0.3487, 0.832, -0.4315, -0.2121, 0.8316, -0.5134, 0.9347, 0.1908, -0.2997, 0.7803, 0.1925, -0.5951, 0.4637, 0.8141, -0.3495, 0.5702, 0.802, -0.1779, -0.2084, 0.2629, 0.9421, 0.05086, 0.2559, 0.9654, 0.01326, 0.8192, 0.5733, -0.1481, 0.829, 0.5393, -0.6131, 0.2385, -0.7531, -0.8172, 0.2368, -0.5255, -0.464, 0.8295, -0.3108, -0.3487, 0.832, -0.4315, 0.7803, 0.1925, -0.5951, 0.4924, 0.193, -0.8487, 0.2767, 0.8197, -0.5016, 0.4637, 0.8141, -0.3495, 0.05086, 0.2559, 0.9654, 0.2824, 0.2303, 0.9312, 0.1796, 0.8056, 0.5646, 0.01326, 0.8192, 0.5733, -0.8172, 0.2368, -0.5255, -0.9242, 0.2351, -0.3009, -0.5314, 0.8264, -0.186, -0.464, 0.8295, -0.3108, 0.4924, 0.193, -0.8487, 0.1624, 0.203, -0.9656, 0.06819, 0.8219, -0.5655, 0.2767, 0.8197, -0.5016, 0.2824, 0.2303, 0.9312, 0.5378, 0.1956, 0.82, 0.3655, 0.7892, 0.4935, 0.1796, 0.8056, 0.5646, -0.9242, 0.2351, -0.3009, -0.9697, 0.2349, -0.06664, -0.5633, 0.8248, -0.04882, -0.5314, 0.8264, -0.186, 0.1624, 0.203, -0.9656, -0.1019, 0.2197, -0.9702, -0.08773, 0.8264, -0.5563, 0.06819, 0.8219, -0.5655, 0.5378, 0.1956, 0.82, 0.7936, 0.1655, 0.5856, 0.5393, 0.7722, 0.336, 0.3655, 0.7892, 0.4935, -0.9697, 0.2349, -0.06664, -0.9456, 0.237, 0.2227, -0.5513, 0.8254, 0.1217, -0.5633, 0.8248, -0.04882, 0.1989, 0.9782, 0.0597, 0.2248, 0.9744, -0.00287, -0.02958, 0.9986, -0.04383, -0.1481, 0.829, 0.5393, 0.01326, 0.8192, 0.5733, -0.02598, 0.9834, 0.1798, -0.09019, 0.9825, 0.163, -0.2121, 0.8316, -0.5134, -0.3487, 0.832, -0.4315, -0.1305, 0.9778, -0.1641, -0.09646, 0.978, -0.185, -0.3189, 0.8281, 0.461, -0.1481, 0.829, 0.5393, -0.09019, 0.9825, 0.163, -0.1416, 0.9815, 0.1292, 0.6205, 0.7837, -0.02707, 0.5702, 0.802, -0.1779, 0.1915, 0.9786, -0.07488, 0.217, 0.9753, -0.04187, -0.08773, 0.8264, -0.5563, -0.2121, 0.8316, -0.5134, -0.09646, 0.978, -0.185, -0.05935, 0.9791, -0.1946, -0.4721, 0.8241, 0.313, -0.3189, 0.8281, 0.461, -0.1416, 0.9815, 0.1292, -0.1798, 0.9804, 0.08071, 0.6247, 0.7688, 0.1365, 0.6205, 0.7837, -0.02707, 0.217, 0.9753, -0.04187, 0.2248, 0.9744, -0.00287, -0.5513, 0.8254, 0.1217, -0.4721, 0.8241, 0.313, -0.1798, 0.9804, 0.08071, -0.2024, 0.9791, 0.02035, 0.5702, 0.802, -0.1779, 0.4637, 0.8141, -0.3495, 0.1444, 0.9824, -0.1189, 0.1915, 0.9786, -0.07488, 0.5393, 0.7722, 0.336, 0.6247, 0.7688, 0.1365, 0.2248, 0.9744, -0.00287, 0.1989, 0.9782, 0.0597, -0.5633, 0.8248, -0.04882, -0.5513, 0.8254, 0.1217, -0.2024, 0.9791, 0.02035, -0.2059, 0.9778, -0.04003, 0.4637, 0.8141, -0.3495, 0.2767, 0.8197, -0.5016, 0.07259, 0.9838, -0.1641, 0.1444, 0.9824, -0.1189, 0.3655, 0.7892, 0.4935, 0.5393, 0.7722, 0.336, 0.1989, 0.9782, 0.0597, 0.1339, 0.9826, 0.1285, -0.5314, 0.8264, -0.186, -0.5633, 0.8248, -0.04882, -0.2059, 0.9778, -0.04003, -0.1914, 0.9772, -0.09213, 0.2767, 0.8197, -0.5016, 0.06819, 0.8219, -0.5655, -0.003083, 0.9818, -0.1901, 0.07259, 0.9838, -0.1641, 0.1796, 0.8056, 0.5646, 0.3655, 0.7892, 0.4935, 0.1339, 0.9826, 0.1285, 0.05133, 0.9839, 0.1711, -0.464, 0.8295, -0.3108, -0.5314, 0.8264, -0.186, -0.1914, 0.9772, -0.09213, -0.1644, 0.9773, -0.1334, 0.06819, 0.8219, -0.5655, -0.08773, 0.8264, -0.5563, -0.05935, 0.9791, -0.1946, -0.003083, 0.9818, -0.1901, 0.01326, 0.8192, 0.5733, 0.1796, 0.8056, 0.5646, 0.05133, 0.9839, 0.1711, -0.02598, 0.9834, 0.1798, 0.6067, -0.7682, 0.2044, 0.6376, -0.7703, -0.01207, 0.9841, 0.1757, -0.02432, 0.9494, 0.1576, 0.2716, 0.1444, 0.9824, -0.1189, 0.07259, 0.9838, -0.1641, -0.02958, 0.9986, -0.04383, -0.2059, 0.9778, -0.04003, -0.2024, 0.9791, 0.02035, -0.02958, 0.9986, -0.04383, 0.1339, 0.9826, 0.1285, 0.1989, 0.9782, 0.0597, -0.02958, 0.9986, -0.04383, 0.07259, 0.9838, -0.1641, -0.003083, 0.9818, -0.1901, -0.02958, 0.9986, -0.04383, -0.1914, 0.9772, -0.09213, -0.2059, 0.9778, -0.04003, -0.02958, 0.9986, -0.04383, 0.05133, 0.9839, 0.1711, 0.1339, 0.9826, 0.1285, -0.02958, 0.9986, -0.04383, -0.003083, 0.9818, -0.1901, -0.05935, 0.9791, -0.1946, -0.02958, 0.9986, -0.04383, -0.1644, 0.9773, -0.1334, -0.1914, 0.9772, -0.09213, -0.02958, 0.9986, -0.04383, -0.02598, 0.9834, 0.1798, 0.05133, 0.9839, 0.1711, -0.02958, 0.9986, -0.04383, -0.1305, 0.9778, -0.1641, -0.1644, 0.9773, -0.1334, -0.02958, 0.9986, -0.04383, -0.09019, 0.9825, 0.163, -0.02598, 0.9834, 0.1798, -0.02958, 0.9986, -0.04383, -0.09646, 0.978, -0.185, -0.1305, 0.9778, -0.1641, -0.02958, 0.9986, -0.04383, -0.1416, 0.9815, 0.1292, -0.09019, 0.9825, 0.163, -0.02958, 0.9986, -0.04383, 0.217, 0.9753, -0.04187, 0.1915, 0.9786, -0.07488, -0.02958, 0.9986, -0.04383, -0.05935, 0.9791, -0.1946, -0.09646, 0.978, -0.185, -0.02958, 0.9986, -0.04383, -0.1798, 0.9804, 0.08071, -0.1416, 0.9815, 0.1292, -0.02958, 0.9986, -0.04383, 0.2248, 0.9744, -0.00287, 0.217, 0.9753, -0.04187, -0.02958, 0.9986, -0.04383, 0.1915, 0.9786, -0.07488, 0.1444, 0.9824, -0.1189, -0.02958, 0.9986, -0.04383, -0.2024, 0.9791, 0.02035, -0.1798, 0.9804, 0.08071, -0.02958, 0.9986, -0.04383, -0.5555, -0.7364, 0.3863, -0.3451, -0.731, 0.5887, -0.5181, 0.251, 0.8176, -0.7989, 0.2396, 0.5517, -0.05288, -0.7598, -0.648, -0.2316, -0.7526, -0.6164, -0.3469, 0.2327, -0.9086, -0.1019, 0.2197, -0.9702, 0.6376, -0.7703, -0.01207, 0.6147, -0.7634, -0.1984, 0.9347, 0.1908, -0.2997, 0.9841, 0.1757, -0.02432, -0.3451, -0.731, 0.5887, -0.1105, -0.7244, 0.6805, -0.2084, 0.2629, 0.9421, -0.5181, 0.251, 0.8176, -0.2316, -0.7526, -0.6164, -0.4309, -0.745, -0.5091, -0.6131, 0.2385, -0.7531, -0.3469, 0.2327, -0.9086, 0.6147, -0.7634, -0.1984, 0.5222, -0.7565, -0.3937, 0.7803, 0.1925, -0.5951, 0.9347, 0.1908, -0.2997, -0.1105, -0.7244, 0.6805, 0.06007, -0.7256, 0.6855, 0.05086, 0.2559, 0.9654, -0.2084, 0.2629, 0.9421, -0.4309, -0.745, -0.5091, -0.5676, -0.7473, -0.3455, -0.8172, 0.2368, -0.5255, -0.6131, 0.2385, -0.7531, 0.5222, -0.7565, -0.3937, 0.3313, -0.7536, -0.5678, 0.4924, 0.193, -0.8487, 0.7803, 0.1925, -0.5951, 0.06007, -0.7256, 0.6855, 0.187, -0.7295, 0.6579, 0.2824, 0.2303, 0.9312, 0.05086, 0.2559, 0.9654, -0.5676, -0.7473, -0.3455, -0.6325, -0.7498, -0.194, -0.9242, 0.2351, -0.3009, -0.8172, 0.2368, -0.5255, 0.3313, -0.7536, -0.5678, 0.1155, -0.7562, -0.6441, 0.1624, 0.203, -0.9656, 0.4924, 0.193, -0.8487, 0.187, -0.7295, 0.6579, 0.335, -0.7373, 0.5867, 0.5378, 0.1956, 0.82, 0.2824, 0.2303, 0.9312, -0.6325, -0.7498, -0.194, -0.6643, -0.746, -0.0472, -0.9697, 0.2349, -0.06664, -0.9242, 0.2351, -0.3009, 0.1155, -0.7562, -0.6441, -0.05288, -0.7598, -0.648, -0.1019, 0.2197, -0.9702, 0.1624, 0.203, -0.9656, 0.335, -0.7373, 0.5867, 0.5014, -0.7513, 0.4291, 0.7936, 0.1655, 0.5856, 0.5378, 0.1956, 0.82, -0.6643, -0.746, -0.0472, -0.6545, -0.7416, 0.147, -0.9456, 0.237, 0.2227, -0.9697, 0.2349, -0.06664, -0.6545, -0.7416, 0.147, -0.5555, -0.7364, 0.3863, -0.7989, 0.2396, 0.5517, -0.9456, 0.237, 0.2227, 0.5014, -0.7513, 0.4291, 0.6067, -0.7682, 0.2044, 0.9494, 0.1576, 0.2716, 0.7936, 0.1655, 0.5856])] * 3)])

# ---- objects
ob_mushroom_1 = bpy.data.objects.new('Mushroom_1', me_mushroom_1)

# ---- transforms, parenting, visibility, modifiers, constraints
ob_mushroom_1.location = (0.0, 0.0, 0.0)
ob_mushroom_1.color = (0.8, 0.8, 0.8, 1.0)

# ---- collection membership
col_collection.objects.link(ob_mushroom_1)

# ---- scene / render settings (as saved in the file)
scene.frame_start = 1; scene.frame_end = 250; scene.frame_set(1)
scene.render.engine = 'BLENDER_EEVEE_NEXT'
scene.cycles.sampling_pattern = 'TABULATED_SOBOL'
bpy.context.view_layer.update()

# ---- added for rendering (the .blend has no active camera and no usable light): camera, sun
cam_auto = bpy.data.cameras.new('AutoCamera')
cam_auto.lens = 50.0
cam_auto.sensor_width = 36.0
cam_auto.clip_end = 1000.0
ob_auto_camera = bpy.data.objects.new('AutoCamera', cam_auto)
scene.collection.objects.link(ob_auto_camera)
ob_auto_camera.location = (0.187645, -0.185189, 0.145354)
ob_auto_camera.rotation_euler = (1.09748, -7.21219e-08, 0.694738)
scene.camera = ob_auto_camera
light_auto_sun = bpy.data.lights.new('AutoSun', 'SUN')
light_auto_sun.energy = 3.0
light_auto_sun.angle = 0.0523599
ob_auto_sun = bpy.data.objects.new('AutoSun', light_auto_sun)
scene.collection.objects.link(ob_auto_sun)
ob_auto_sun.rotation_euler = (0.872665, 0.174533, 0.523599)
bpy.context.view_layer.update()
